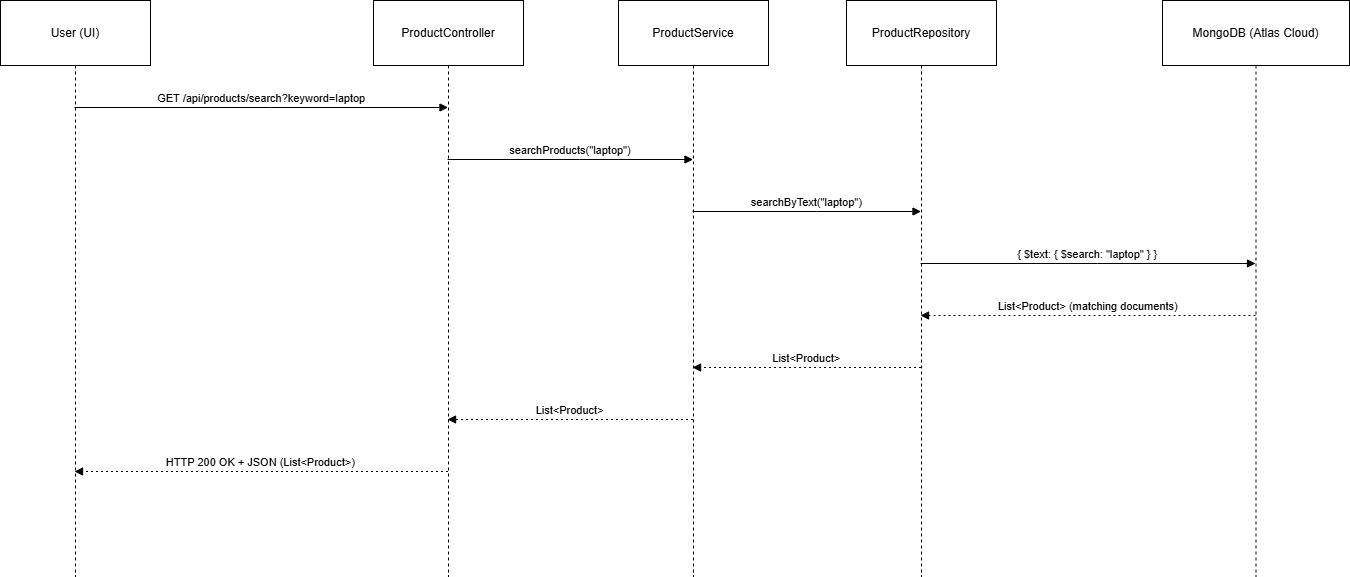

The diagram above was exported from draw.io. Its source (the exported page's mxGraphModel, read from the mxfile embedded in the PNG):
<mxGraphModel dx="1246" dy="824" grid="1" gridSize="10" guides="1" tooltips="1" connect="1" arrows="1" fold="1" page="1" pageScale="1" pageWidth="850" pageHeight="1100" math="0" shadow="0">
  <root>
    <mxCell id="0" />
    <mxCell id="1" parent="0" />
    <mxCell id="9zk77G7hfvlqGG5kzVx6-1" value="User (UI)" style="shape=umlLifeline;perimeter=lifelinePerimeter;whiteSpace=wrap;container=1;dropTarget=0;collapsible=0;recursiveResize=0;outlineConnect=0;portConstraint=eastwest;newEdgeStyle={&quot;edgeStyle&quot;:&quot;elbowEdgeStyle&quot;,&quot;elbow&quot;:&quot;vertical&quot;,&quot;curved&quot;:0,&quot;rounded&quot;:0};size=65;" vertex="1" parent="1">
      <mxGeometry x="20" y="20" width="150" height="576" as="geometry" />
    </mxCell>
    <mxCell id="9zk77G7hfvlqGG5kzVx6-2" value="ProductController" style="shape=umlLifeline;perimeter=lifelinePerimeter;whiteSpace=wrap;container=1;dropTarget=0;collapsible=0;recursiveResize=0;outlineConnect=0;portConstraint=eastwest;newEdgeStyle={&quot;edgeStyle&quot;:&quot;elbowEdgeStyle&quot;,&quot;elbow&quot;:&quot;vertical&quot;,&quot;curved&quot;:0,&quot;rounded&quot;:0};size=65;" vertex="1" parent="1">
      <mxGeometry x="393" y="20" width="150" height="576" as="geometry" />
    </mxCell>
    <mxCell id="9zk77G7hfvlqGG5kzVx6-3" value="ProductService" style="shape=umlLifeline;perimeter=lifelinePerimeter;whiteSpace=wrap;container=1;dropTarget=0;collapsible=0;recursiveResize=0;outlineConnect=0;portConstraint=eastwest;newEdgeStyle={&quot;edgeStyle&quot;:&quot;elbowEdgeStyle&quot;,&quot;elbow&quot;:&quot;vertical&quot;,&quot;curved&quot;:0,&quot;rounded&quot;:0};size=65;" vertex="1" parent="1">
      <mxGeometry x="638" y="20" width="150" height="576" as="geometry" />
    </mxCell>
    <mxCell id="9zk77G7hfvlqGG5kzVx6-4" value="ProductRepository" style="shape=umlLifeline;perimeter=lifelinePerimeter;whiteSpace=wrap;container=1;dropTarget=0;collapsible=0;recursiveResize=0;outlineConnect=0;portConstraint=eastwest;newEdgeStyle={&quot;edgeStyle&quot;:&quot;elbowEdgeStyle&quot;,&quot;elbow&quot;:&quot;vertical&quot;,&quot;curved&quot;:0,&quot;rounded&quot;:0};size=65;" vertex="1" parent="1">
      <mxGeometry x="866" y="20" width="150" height="576" as="geometry" />
    </mxCell>
    <mxCell id="9zk77G7hfvlqGG5kzVx6-5" value="MongoDB (Atlas Cloud)" style="shape=umlLifeline;perimeter=lifelinePerimeter;whiteSpace=wrap;container=1;dropTarget=0;collapsible=0;recursiveResize=0;outlineConnect=0;portConstraint=eastwest;newEdgeStyle={&quot;edgeStyle&quot;:&quot;elbowEdgeStyle&quot;,&quot;elbow&quot;:&quot;vertical&quot;,&quot;curved&quot;:0,&quot;rounded&quot;:0};size=65;" vertex="1" parent="1">
      <mxGeometry x="1182" y="20" width="187" height="576" as="geometry" />
    </mxCell>
    <mxCell id="9zk77G7hfvlqGG5kzVx6-6" value="GET /api/products/search?keyword=laptop" style="verticalAlign=bottom;edgeStyle=elbowEdgeStyle;elbow=vertical;curved=0;rounded=0;endArrow=block;" edge="1" parent="1" source="9zk77G7hfvlqGG5kzVx6-1" target="9zk77G7hfvlqGG5kzVx6-2">
      <mxGeometry relative="1" as="geometry">
        <Array as="points">
          <mxPoint x="290" y="127" />
        </Array>
      </mxGeometry>
    </mxCell>
    <mxCell id="9zk77G7hfvlqGG5kzVx6-7" value="searchProducts(&quot;laptop&quot;)" style="verticalAlign=bottom;edgeStyle=elbowEdgeStyle;elbow=vertical;curved=0;rounded=0;endArrow=block;" edge="1" parent="1" source="9zk77G7hfvlqGG5kzVx6-2" target="9zk77G7hfvlqGG5kzVx6-3">
      <mxGeometry relative="1" as="geometry">
        <Array as="points">
          <mxPoint x="599" y="179" />
        </Array>
      </mxGeometry>
    </mxCell>
    <mxCell id="9zk77G7hfvlqGG5kzVx6-8" value="searchByText(&quot;laptop&quot;)" style="verticalAlign=bottom;edgeStyle=elbowEdgeStyle;elbow=vertical;curved=0;rounded=0;endArrow=block;" edge="1" parent="1" source="9zk77G7hfvlqGG5kzVx6-3" target="9zk77G7hfvlqGG5kzVx6-4">
      <mxGeometry relative="1" as="geometry">
        <Array as="points">
          <mxPoint x="836" y="231" />
        </Array>
      </mxGeometry>
    </mxCell>
    <mxCell id="9zk77G7hfvlqGG5kzVx6-9" value="{ $text: { $search: &quot;laptop&quot; } }" style="verticalAlign=bottom;edgeStyle=elbowEdgeStyle;elbow=vertical;curved=0;rounded=0;endArrow=block;" edge="1" parent="1" source="9zk77G7hfvlqGG5kzVx6-4" target="9zk77G7hfvlqGG5kzVx6-5">
      <mxGeometry relative="1" as="geometry">
        <Array as="points">
          <mxPoint x="1117" y="283" />
        </Array>
      </mxGeometry>
    </mxCell>
    <mxCell id="9zk77G7hfvlqGG5kzVx6-10" value="List&lt;Product&gt; (matching documents)" style="verticalAlign=bottom;edgeStyle=elbowEdgeStyle;elbow=vertical;curved=0;rounded=0;dashed=1;dashPattern=2 3;endArrow=block;" edge="1" parent="1" source="9zk77G7hfvlqGG5kzVx6-5" target="9zk77G7hfvlqGG5kzVx6-4">
      <mxGeometry relative="1" as="geometry">
        <Array as="points">
          <mxPoint x="1120" y="335" />
        </Array>
      </mxGeometry>
    </mxCell>
    <mxCell id="9zk77G7hfvlqGG5kzVx6-11" value="List&lt;Product&gt;" style="verticalAlign=bottom;edgeStyle=elbowEdgeStyle;elbow=vertical;curved=0;rounded=0;dashed=1;dashPattern=2 3;endArrow=block;" edge="1" parent="1" source="9zk77G7hfvlqGG5kzVx6-4" target="9zk77G7hfvlqGG5kzVx6-3">
      <mxGeometry relative="1" as="geometry">
        <Array as="points">
          <mxPoint x="839" y="387" />
        </Array>
      </mxGeometry>
    </mxCell>
    <mxCell id="9zk77G7hfvlqGG5kzVx6-12" value="List&lt;Product&gt;" style="verticalAlign=bottom;edgeStyle=elbowEdgeStyle;elbow=vertical;curved=0;rounded=0;dashed=1;dashPattern=2 3;endArrow=block;" edge="1" parent="1" source="9zk77G7hfvlqGG5kzVx6-3" target="9zk77G7hfvlqGG5kzVx6-2">
      <mxGeometry relative="1" as="geometry">
        <Array as="points">
          <mxPoint x="602" y="439" />
        </Array>
      </mxGeometry>
    </mxCell>
    <mxCell id="9zk77G7hfvlqGG5kzVx6-13" value="HTTP 200 OK + JSON (List&lt;Product&gt;)" style="verticalAlign=bottom;edgeStyle=elbowEdgeStyle;elbow=vertical;curved=0;rounded=0;dashed=1;dashPattern=2 3;endArrow=block;" edge="1" parent="1" source="9zk77G7hfvlqGG5kzVx6-2" target="9zk77G7hfvlqGG5kzVx6-1">
      <mxGeometry relative="1" as="geometry">
        <Array as="points">
          <mxPoint x="293" y="491" />
        </Array>
      </mxGeometry>
    </mxCell>
  </root>
</mxGraphModel>